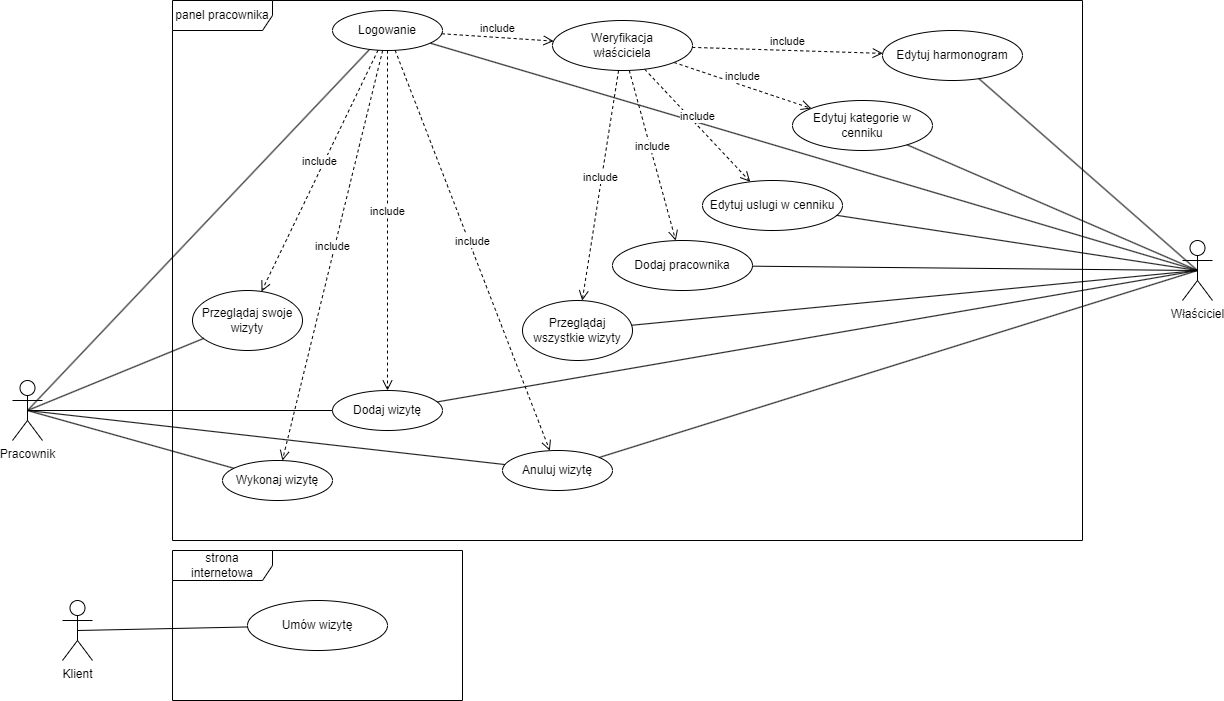

The diagram above was exported from draw.io. Its source (the exported page's mxGraphModel, read from the mxfile embedded in the PNG):
<mxGraphModel dx="1434" dy="768" grid="1" gridSize="10" guides="1" tooltips="1" connect="1" arrows="1" fold="1" page="1" pageScale="1" pageWidth="1169" pageHeight="827" math="0" shadow="0">
  <root>
    <mxCell id="0" />
    <mxCell id="1" parent="0" />
    <mxCell id="iSfJ8ThQdjmSCjIOqlOa-1" value="Właściciel" style="shape=umlActor;verticalLabelPosition=bottom;verticalAlign=top;html=1;" vertex="1" parent="1">
      <mxGeometry x="1240" y="270" width="30" height="60" as="geometry" />
    </mxCell>
    <mxCell id="iSfJ8ThQdjmSCjIOqlOa-2" value="Pracownik" style="shape=umlActor;verticalLabelPosition=bottom;verticalAlign=top;html=1;" vertex="1" parent="1">
      <mxGeometry x="70" y="410" width="30" height="60" as="geometry" />
    </mxCell>
    <mxCell id="iSfJ8ThQdjmSCjIOqlOa-4" value="Klient&lt;br&gt;" style="shape=umlActor;verticalLabelPosition=bottom;verticalAlign=top;html=1;" vertex="1" parent="1">
      <mxGeometry x="120" y="630" width="30" height="60" as="geometry" />
    </mxCell>
    <mxCell id="iSfJ8ThQdjmSCjIOqlOa-6" value="strona internetowa" style="shape=umlFrame;whiteSpace=wrap;html=1;pointerEvents=0;width=100;height=30;" vertex="1" parent="1">
      <mxGeometry x="230" y="580" width="290" height="150" as="geometry" />
    </mxCell>
    <mxCell id="iSfJ8ThQdjmSCjIOqlOa-7" value="panel pracownika" style="shape=umlFrame;whiteSpace=wrap;html=1;pointerEvents=0;width=100;height=30;" vertex="1" parent="1">
      <mxGeometry x="230" y="30" width="910" height="540" as="geometry" />
    </mxCell>
    <mxCell id="iSfJ8ThQdjmSCjIOqlOa-9" style="rounded=0;orthogonalLoop=1;jettySize=auto;html=1;entryX=0.5;entryY=0.5;entryDx=0;entryDy=0;entryPerimeter=0;endArrow=none;endFill=0;" edge="1" parent="1" source="iSfJ8ThQdjmSCjIOqlOa-8" target="iSfJ8ThQdjmSCjIOqlOa-1">
      <mxGeometry relative="1" as="geometry">
        <mxPoint x="467.7926738846809" y="70.26246219898235" as="sourcePoint" />
      </mxGeometry>
    </mxCell>
    <mxCell id="iSfJ8ThQdjmSCjIOqlOa-10" style="rounded=0;orthogonalLoop=1;jettySize=auto;html=1;entryX=0.5;entryY=0.5;entryDx=0;entryDy=0;entryPerimeter=0;endArrow=none;endFill=0;" edge="1" parent="1" source="iSfJ8ThQdjmSCjIOqlOa-8" target="iSfJ8ThQdjmSCjIOqlOa-2">
      <mxGeometry relative="1" as="geometry">
        <mxPoint x="483.09614357424016" y="76.29133094081362" as="sourcePoint" />
      </mxGeometry>
    </mxCell>
    <mxCell id="iSfJ8ThQdjmSCjIOqlOa-8" value="Logowanie" style="ellipse;whiteSpace=wrap;html=1;" vertex="1" parent="1">
      <mxGeometry x="390" y="40" width="110" height="40" as="geometry" />
    </mxCell>
    <mxCell id="iSfJ8ThQdjmSCjIOqlOa-12" value="Edytuj harmonogram" style="ellipse;whiteSpace=wrap;html=1;" vertex="1" parent="1">
      <mxGeometry x="940" y="60" width="140" height="50" as="geometry" />
    </mxCell>
    <mxCell id="iSfJ8ThQdjmSCjIOqlOa-13" style="rounded=0;orthogonalLoop=1;jettySize=auto;html=1;entryX=0.5;entryY=0.5;entryDx=0;entryDy=0;entryPerimeter=0;endArrow=none;endFill=0;" edge="1" parent="1" source="iSfJ8ThQdjmSCjIOqlOa-12" target="iSfJ8ThQdjmSCjIOqlOa-1">
      <mxGeometry relative="1" as="geometry">
        <mxPoint x="303" y="113" as="sourcePoint" />
        <mxPoint x="55" y="190" as="targetPoint" />
      </mxGeometry>
    </mxCell>
    <mxCell id="iSfJ8ThQdjmSCjIOqlOa-15" value="include&lt;br&gt;" style="html=1;verticalAlign=bottom;endArrow=open;dashed=1;endSize=8;elbow=vertical;rounded=0;" edge="1" parent="1" source="iSfJ8ThQdjmSCjIOqlOa-42" target="iSfJ8ThQdjmSCjIOqlOa-12">
      <mxGeometry relative="1" as="geometry">
        <mxPoint x="561.9649810652568" y="70.40845526311091" as="sourcePoint" />
        <mxPoint x="600" y="510" as="targetPoint" />
        <mxPoint as="offset" />
      </mxGeometry>
    </mxCell>
    <mxCell id="iSfJ8ThQdjmSCjIOqlOa-17" value="Edytuj uslugi w cenniku" style="ellipse;whiteSpace=wrap;html=1;" vertex="1" parent="1">
      <mxGeometry x="760" y="210" width="140" height="50" as="geometry" />
    </mxCell>
    <mxCell id="iSfJ8ThQdjmSCjIOqlOa-18" value="include&lt;br&gt;" style="html=1;verticalAlign=bottom;endArrow=open;dashed=1;endSize=8;elbow=vertical;rounded=0;" edge="1" parent="1" source="iSfJ8ThQdjmSCjIOqlOa-42" target="iSfJ8ThQdjmSCjIOqlOa-17">
      <mxGeometry relative="1" as="geometry">
        <mxPoint x="525.7138300703118" y="79.61687195972581" as="sourcePoint" />
        <mxPoint x="655" y="146" as="targetPoint" />
        <mxPoint as="offset" />
      </mxGeometry>
    </mxCell>
    <mxCell id="iSfJ8ThQdjmSCjIOqlOa-19" style="rounded=0;orthogonalLoop=1;jettySize=auto;html=1;entryX=0.5;entryY=0.5;entryDx=0;entryDy=0;entryPerimeter=0;endArrow=none;endFill=0;" edge="1" parent="1" source="iSfJ8ThQdjmSCjIOqlOa-17" target="iSfJ8ThQdjmSCjIOqlOa-1">
      <mxGeometry relative="1" as="geometry">
        <mxPoint x="651" y="159" as="sourcePoint" />
        <mxPoint x="55" y="190" as="targetPoint" />
      </mxGeometry>
    </mxCell>
    <mxCell id="iSfJ8ThQdjmSCjIOqlOa-21" value="Edytuj kategorie w cenniku" style="ellipse;whiteSpace=wrap;html=1;" vertex="1" parent="1">
      <mxGeometry x="850" y="130" width="140" height="50" as="geometry" />
    </mxCell>
    <mxCell id="iSfJ8ThQdjmSCjIOqlOa-22" style="rounded=0;orthogonalLoop=1;jettySize=auto;html=1;entryX=0.5;entryY=0.5;entryDx=0;entryDy=0;entryPerimeter=0;endArrow=none;endFill=0;" edge="1" parent="1" source="iSfJ8ThQdjmSCjIOqlOa-21" target="iSfJ8ThQdjmSCjIOqlOa-1">
      <mxGeometry relative="1" as="geometry">
        <mxPoint x="665" y="262" as="sourcePoint" />
        <mxPoint x="55" y="190" as="targetPoint" />
      </mxGeometry>
    </mxCell>
    <mxCell id="iSfJ8ThQdjmSCjIOqlOa-23" value="include&lt;br&gt;" style="html=1;verticalAlign=bottom;endArrow=open;dashed=1;endSize=8;elbow=vertical;rounded=0;" edge="1" parent="1" source="iSfJ8ThQdjmSCjIOqlOa-42" target="iSfJ8ThQdjmSCjIOqlOa-21">
      <mxGeometry relative="1" as="geometry">
        <mxPoint x="544.7800534289831" y="76.81458799051438" as="sourcePoint" />
        <mxPoint x="661" y="121" as="targetPoint" />
        <mxPoint as="offset" />
      </mxGeometry>
    </mxCell>
    <mxCell id="iSfJ8ThQdjmSCjIOqlOa-27" value="Anuluj wizytę" style="ellipse;whiteSpace=wrap;html=1;" vertex="1" parent="1">
      <mxGeometry x="560" y="480" width="110" height="40" as="geometry" />
    </mxCell>
    <mxCell id="iSfJ8ThQdjmSCjIOqlOa-28" value="Dodaj wizytę" style="ellipse;whiteSpace=wrap;html=1;direction=west;" vertex="1" parent="1">
      <mxGeometry x="390" y="420" width="110" height="40" as="geometry" />
    </mxCell>
    <mxCell id="iSfJ8ThQdjmSCjIOqlOa-29" value="Wykonaj wizytę" style="ellipse;whiteSpace=wrap;html=1;" vertex="1" parent="1">
      <mxGeometry x="280" y="490" width="110" height="40" as="geometry" />
    </mxCell>
    <mxCell id="iSfJ8ThQdjmSCjIOqlOa-30" value="include&lt;br&gt;" style="html=1;verticalAlign=bottom;endArrow=open;dashed=1;endSize=8;elbow=vertical;rounded=0;" edge="1" parent="1" source="iSfJ8ThQdjmSCjIOqlOa-8" target="iSfJ8ThQdjmSCjIOqlOa-29">
      <mxGeometry relative="1" as="geometry">
        <mxPoint x="501.1083555244959" y="79.35154454299072" as="sourcePoint" />
        <mxPoint x="690" y="570" as="targetPoint" />
        <mxPoint as="offset" />
      </mxGeometry>
    </mxCell>
    <mxCell id="iSfJ8ThQdjmSCjIOqlOa-31" value="include&lt;br&gt;" style="html=1;verticalAlign=bottom;endArrow=open;dashed=1;endSize=8;elbow=vertical;rounded=0;" edge="1" parent="1" source="iSfJ8ThQdjmSCjIOqlOa-8" target="iSfJ8ThQdjmSCjIOqlOa-28">
      <mxGeometry relative="1" as="geometry">
        <mxPoint x="508.4078666330852" y="79.85582339432221" as="sourcePoint" />
        <mxPoint x="700" y="580" as="targetPoint" />
        <mxPoint as="offset" />
      </mxGeometry>
    </mxCell>
    <mxCell id="iSfJ8ThQdjmSCjIOqlOa-32" value="include&lt;br&gt;" style="html=1;verticalAlign=bottom;endArrow=open;dashed=1;endSize=8;elbow=vertical;rounded=0;" edge="1" parent="1" source="iSfJ8ThQdjmSCjIOqlOa-8" target="iSfJ8ThQdjmSCjIOqlOa-27">
      <mxGeometry relative="1" as="geometry">
        <mxPoint x="515.8570387874752" y="79.9975717077541" as="sourcePoint" />
        <mxPoint x="630" y="480" as="targetPoint" />
        <mxPoint as="offset" />
      </mxGeometry>
    </mxCell>
    <mxCell id="iSfJ8ThQdjmSCjIOqlOa-33" style="rounded=0;orthogonalLoop=1;jettySize=auto;html=1;entryX=0.5;entryY=0.5;entryDx=0;entryDy=0;entryPerimeter=0;endArrow=none;endFill=0;" edge="1" parent="1" source="iSfJ8ThQdjmSCjIOqlOa-29" target="iSfJ8ThQdjmSCjIOqlOa-2">
      <mxGeometry relative="1" as="geometry">
        <mxPoint x="377" y="107" as="sourcePoint" />
        <mxPoint x="55" y="310" as="targetPoint" />
      </mxGeometry>
    </mxCell>
    <mxCell id="iSfJ8ThQdjmSCjIOqlOa-34" style="rounded=0;orthogonalLoop=1;jettySize=auto;html=1;entryX=0.5;entryY=0.5;entryDx=0;entryDy=0;entryPerimeter=0;endArrow=none;endFill=0;" edge="1" parent="1" source="iSfJ8ThQdjmSCjIOqlOa-28" target="iSfJ8ThQdjmSCjIOqlOa-2">
      <mxGeometry relative="1" as="geometry">
        <mxPoint x="264" y="359" as="sourcePoint" />
        <mxPoint x="55" y="310" as="targetPoint" />
      </mxGeometry>
    </mxCell>
    <mxCell id="iSfJ8ThQdjmSCjIOqlOa-35" style="rounded=0;orthogonalLoop=1;jettySize=auto;html=1;entryX=0.5;entryY=0.5;entryDx=0;entryDy=0;entryPerimeter=0;endArrow=none;endFill=0;" edge="1" parent="1" source="iSfJ8ThQdjmSCjIOqlOa-27" target="iSfJ8ThQdjmSCjIOqlOa-2">
      <mxGeometry relative="1" as="geometry">
        <mxPoint x="335" y="310" as="sourcePoint" />
        <mxPoint x="55" y="310" as="targetPoint" />
      </mxGeometry>
    </mxCell>
    <mxCell id="iSfJ8ThQdjmSCjIOqlOa-36" style="rounded=0;orthogonalLoop=1;jettySize=auto;html=1;entryX=0.5;entryY=0.5;entryDx=0;entryDy=0;entryPerimeter=0;endArrow=none;endFill=0;" edge="1" parent="1" source="iSfJ8ThQdjmSCjIOqlOa-27" target="iSfJ8ThQdjmSCjIOqlOa-1">
      <mxGeometry relative="1" as="geometry">
        <mxPoint x="423" y="266" as="sourcePoint" />
        <mxPoint x="55" y="310" as="targetPoint" />
      </mxGeometry>
    </mxCell>
    <mxCell id="iSfJ8ThQdjmSCjIOqlOa-37" value="Dodaj pracownika" style="ellipse;whiteSpace=wrap;html=1;" vertex="1" parent="1">
      <mxGeometry x="670" y="270" width="140" height="50" as="geometry" />
    </mxCell>
    <mxCell id="iSfJ8ThQdjmSCjIOqlOa-39" value="include&lt;br&gt;" style="html=1;verticalAlign=bottom;endArrow=open;dashed=1;endSize=8;elbow=vertical;rounded=0;" edge="1" parent="1" source="iSfJ8ThQdjmSCjIOqlOa-42" target="iSfJ8ThQdjmSCjIOqlOa-37">
      <mxGeometry relative="1" as="geometry">
        <mxPoint x="535.2589088161981" y="78.59379302308594" as="sourcePoint" />
        <mxPoint x="598" y="220" as="targetPoint" />
        <mxPoint as="offset" />
      </mxGeometry>
    </mxCell>
    <mxCell id="iSfJ8ThQdjmSCjIOqlOa-40" style="rounded=0;orthogonalLoop=1;jettySize=auto;html=1;entryX=0.5;entryY=0.5;entryDx=0;entryDy=0;entryPerimeter=0;endArrow=none;endFill=0;" edge="1" parent="1" source="iSfJ8ThQdjmSCjIOqlOa-37" target="iSfJ8ThQdjmSCjIOqlOa-1">
      <mxGeometry relative="1" as="geometry">
        <mxPoint x="543" y="218" as="sourcePoint" />
        <mxPoint x="65" y="170" as="targetPoint" />
      </mxGeometry>
    </mxCell>
    <mxCell id="iSfJ8ThQdjmSCjIOqlOa-41" style="rounded=0;orthogonalLoop=1;jettySize=auto;html=1;entryX=0.5;entryY=0.5;entryDx=0;entryDy=0;entryPerimeter=0;endArrow=none;endFill=0;" edge="1" parent="1" source="iSfJ8ThQdjmSCjIOqlOa-28" target="iSfJ8ThQdjmSCjIOqlOa-1">
      <mxGeometry relative="1" as="geometry">
        <mxPoint x="632" y="365" as="sourcePoint" />
        <mxPoint x="55" y="310" as="targetPoint" />
      </mxGeometry>
    </mxCell>
    <mxCell id="iSfJ8ThQdjmSCjIOqlOa-42" value="Weryfikacja&lt;br&gt;właściciela" style="ellipse;whiteSpace=wrap;html=1;" vertex="1" parent="1">
      <mxGeometry x="610" y="50" width="140" height="50" as="geometry" />
    </mxCell>
    <mxCell id="iSfJ8ThQdjmSCjIOqlOa-43" value="include&lt;br&gt;" style="html=1;verticalAlign=bottom;endArrow=open;dashed=1;endSize=8;elbow=vertical;rounded=0;" edge="1" parent="1" source="iSfJ8ThQdjmSCjIOqlOa-8" target="iSfJ8ThQdjmSCjIOqlOa-42">
      <mxGeometry relative="1" as="geometry">
        <mxPoint x="460" y="90" as="sourcePoint" />
        <mxPoint x="560" y="500" as="targetPoint" />
        <mxPoint as="offset" />
      </mxGeometry>
    </mxCell>
    <mxCell id="iSfJ8ThQdjmSCjIOqlOa-44" value="Przeglądaj swoje wizyty" style="ellipse;whiteSpace=wrap;html=1;" vertex="1" parent="1">
      <mxGeometry x="250" y="320" width="110" height="60" as="geometry" />
    </mxCell>
    <mxCell id="iSfJ8ThQdjmSCjIOqlOa-45" style="rounded=0;orthogonalLoop=1;jettySize=auto;html=1;entryX=0.5;entryY=0.5;entryDx=0;entryDy=0;entryPerimeter=0;endArrow=none;endFill=0;" edge="1" parent="1" source="iSfJ8ThQdjmSCjIOqlOa-44" target="iSfJ8ThQdjmSCjIOqlOa-2">
      <mxGeometry relative="1" as="geometry">
        <mxPoint x="400" y="450" as="sourcePoint" />
        <mxPoint x="95" y="450" as="targetPoint" />
      </mxGeometry>
    </mxCell>
    <mxCell id="iSfJ8ThQdjmSCjIOqlOa-46" value="include&lt;br&gt;" style="html=1;verticalAlign=bottom;endArrow=open;dashed=1;endSize=8;elbow=vertical;rounded=0;" edge="1" parent="1" source="iSfJ8ThQdjmSCjIOqlOa-8" target="iSfJ8ThQdjmSCjIOqlOa-44">
      <mxGeometry relative="1" as="geometry">
        <mxPoint x="450" y="90" as="sourcePoint" />
        <mxPoint x="350" y="500" as="targetPoint" />
        <mxPoint as="offset" />
      </mxGeometry>
    </mxCell>
    <mxCell id="iSfJ8ThQdjmSCjIOqlOa-47" value="Przeglądaj wszystkie wizyty" style="ellipse;whiteSpace=wrap;html=1;" vertex="1" parent="1">
      <mxGeometry x="580" y="330" width="110" height="60" as="geometry" />
    </mxCell>
    <mxCell id="iSfJ8ThQdjmSCjIOqlOa-48" style="rounded=0;orthogonalLoop=1;jettySize=auto;html=1;entryX=0.5;entryY=0.5;entryDx=0;entryDy=0;entryPerimeter=0;endArrow=none;endFill=0;" edge="1" source="iSfJ8ThQdjmSCjIOqlOa-47" parent="1" target="iSfJ8ThQdjmSCjIOqlOa-1">
      <mxGeometry relative="1" as="geometry">
        <mxPoint x="904" y="630" as="sourcePoint" />
        <mxPoint x="589" y="620" as="targetPoint" />
      </mxGeometry>
    </mxCell>
    <mxCell id="iSfJ8ThQdjmSCjIOqlOa-49" value="include&lt;br&gt;" style="html=1;verticalAlign=bottom;endArrow=open;dashed=1;endSize=8;elbow=vertical;rounded=0;" edge="1" target="iSfJ8ThQdjmSCjIOqlOa-47" parent="1" source="iSfJ8ThQdjmSCjIOqlOa-42">
      <mxGeometry relative="1" as="geometry">
        <mxPoint x="940" y="260" as="sourcePoint" />
        <mxPoint x="854" y="680" as="targetPoint" />
        <mxPoint as="offset" />
      </mxGeometry>
    </mxCell>
    <mxCell id="iSfJ8ThQdjmSCjIOqlOa-50" value="Umów wizytę" style="ellipse;whiteSpace=wrap;html=1;" vertex="1" parent="1">
      <mxGeometry x="305" y="630" width="140" height="50" as="geometry" />
    </mxCell>
    <mxCell id="iSfJ8ThQdjmSCjIOqlOa-51" style="rounded=0;orthogonalLoop=1;jettySize=auto;html=1;entryX=0.5;entryY=0.5;entryDx=0;entryDy=0;entryPerimeter=0;endArrow=none;endFill=0;" edge="1" parent="1" source="iSfJ8ThQdjmSCjIOqlOa-50" target="iSfJ8ThQdjmSCjIOqlOa-4">
      <mxGeometry relative="1" as="geometry">
        <mxPoint x="301" y="508" as="sourcePoint" />
        <mxPoint x="95" y="450" as="targetPoint" />
      </mxGeometry>
    </mxCell>
  </root>
</mxGraphModel>